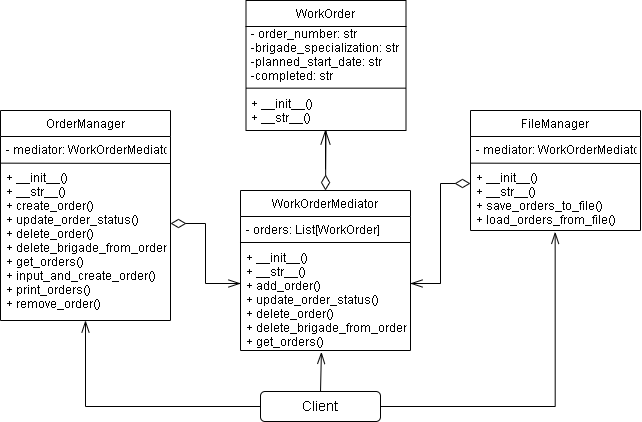

The diagram above was exported from draw.io. Its source (the exported page's mxGraphModel, read from the mxfile embedded in the PNG):
<mxGraphModel dx="2245" dy="828" grid="1" gridSize="10" guides="1" tooltips="1" connect="1" arrows="1" fold="1" page="1" pageScale="1" pageWidth="827" pageHeight="1169" math="0" shadow="0">
  <root>
    <mxCell id="WIyWlLk6GJQsqaUBKTNV-0" />
    <mxCell id="WIyWlLk6GJQsqaUBKTNV-1" parent="WIyWlLk6GJQsqaUBKTNV-0" />
    <mxCell id="3HKasHrS1GfvSko_Kw18-21" value="&lt;font style=&quot;font-size: 14px;&quot;&gt;Client&lt;/font&gt;" style="rounded=1;whiteSpace=wrap;html=1;" parent="WIyWlLk6GJQsqaUBKTNV-1" vertex="1">
      <mxGeometry x="150" y="641" width="120" height="30" as="geometry" />
    </mxCell>
    <mxCell id="utE3iIAdCTnjr5FFgPwm-0" value="" style="group" parent="WIyWlLk6GJQsqaUBKTNV-1" vertex="1" connectable="0">
      <mxGeometry x="-110" y="360" width="170" height="210" as="geometry" />
    </mxCell>
    <mxCell id="zkfFHV4jXpPFQw0GAbJ--0" value="OrderManager" style="swimlane;fontStyle=0;align=center;verticalAlign=top;childLayout=stackLayout;horizontal=1;startSize=26;horizontalStack=0;resizeParent=1;resizeLast=0;collapsible=1;marginBottom=0;rounded=0;shadow=0;strokeWidth=1;" parent="utE3iIAdCTnjr5FFgPwm-0" vertex="1">
      <mxGeometry width="170" height="210" as="geometry">
        <mxRectangle x="230" y="140" width="160" height="26" as="alternateBounds" />
      </mxGeometry>
    </mxCell>
    <mxCell id="3HKasHrS1GfvSko_Kw18-10" value="- mediator: WorkOrderMediator&#10;&#10;+ __init__()&#10;+ __str__()&#10;+ create_order()&#10;+ update_order_status()&#10;+ delete_order()&#10;+ delete_brigade_from_order()&#10;+ get_orders()&#10;+ input_and_create_order()&#10;+ print_orders()&#10;+ remove_order()" style="text;align=left;verticalAlign=top;spacingLeft=4;spacingRight=4;overflow=hidden;rotatable=0;points=[[0,0.5],[1,0.5]];portConstraint=eastwest;" parent="zkfFHV4jXpPFQw0GAbJ--0" vertex="1">
      <mxGeometry y="26" width="170" height="174" as="geometry" />
    </mxCell>
    <mxCell id="3HKasHrS1GfvSko_Kw18-11" value="" style="endArrow=none;html=1;rounded=0;" parent="zkfFHV4jXpPFQw0GAbJ--0" edge="1">
      <mxGeometry width="50" height="50" relative="1" as="geometry">
        <mxPoint y="52.65000000000006" as="sourcePoint" />
        <mxPoint x="170" y="53" as="targetPoint" />
      </mxGeometry>
    </mxCell>
    <mxCell id="utE3iIAdCTnjr5FFgPwm-16" value="" style="endArrow=openThin;html=1;rounded=0;endFill=0;endSize=10;entryX=0.476;entryY=1.011;entryDx=0;entryDy=0;entryPerimeter=0;exitX=0.5;exitY=0;exitDx=0;exitDy=0;" parent="WIyWlLk6GJQsqaUBKTNV-1" source="3HKasHrS1GfvSko_Kw18-21" target="utE3iIAdCTnjr5FFgPwm-11" edge="1">
      <mxGeometry width="50" height="50" relative="1" as="geometry">
        <mxPoint x="400" y="630" as="sourcePoint" />
        <mxPoint x="350" y="630" as="targetPoint" />
      </mxGeometry>
    </mxCell>
    <mxCell id="utE3iIAdCTnjr5FFgPwm-9" value="WorkOrderMediator" style="swimlane;fontStyle=0;align=center;verticalAlign=top;childLayout=stackLayout;horizontal=1;startSize=26;horizontalStack=0;resizeParent=1;resizeLast=0;collapsible=1;marginBottom=0;rounded=0;shadow=0;strokeWidth=1;" parent="WIyWlLk6GJQsqaUBKTNV-1" vertex="1">
      <mxGeometry x="130" y="440" width="170" height="160" as="geometry">
        <mxRectangle x="230" y="140" width="160" height="26" as="alternateBounds" />
      </mxGeometry>
    </mxCell>
    <mxCell id="utE3iIAdCTnjr5FFgPwm-11" value="- orders: List[WorkOrder] &#10;&#10;+ __init__()&#10;+ __str__()&#10;+ add_order()&#10;+ update_order_status()&#10;+ delete_order()&#10;+ delete_brigade_from_order()&#10;+ get_orders()&#10;" style="text;align=left;verticalAlign=top;spacingLeft=4;spacingRight=4;overflow=hidden;rotatable=0;points=[[0,0.5],[1,0.5]];portConstraint=eastwest;" parent="utE3iIAdCTnjr5FFgPwm-9" vertex="1">
      <mxGeometry y="26" width="170" height="134" as="geometry" />
    </mxCell>
    <mxCell id="ncwD_uJOBYRmt_cyP1XH-0" value="" style="endArrow=none;html=1;rounded=0;exitX=-0.003;exitY=0.194;exitDx=0;exitDy=0;exitPerimeter=0;" parent="utE3iIAdCTnjr5FFgPwm-9" source="utE3iIAdCTnjr5FFgPwm-11" edge="1">
      <mxGeometry width="50" height="50" relative="1" as="geometry">
        <mxPoint x="130" y="130" as="sourcePoint" />
        <mxPoint x="170" y="52" as="targetPoint" />
      </mxGeometry>
    </mxCell>
    <mxCell id="ncwD_uJOBYRmt_cyP1XH-5" value="" style="group" parent="WIyWlLk6GJQsqaUBKTNV-1" vertex="1" connectable="0">
      <mxGeometry x="134.5" y="250" width="161" height="130" as="geometry" />
    </mxCell>
    <mxCell id="ncwD_uJOBYRmt_cyP1XH-1" value="WorkOrder" style="swimlane;fontStyle=0;align=center;verticalAlign=top;childLayout=stackLayout;horizontal=1;startSize=26;horizontalStack=0;resizeParent=1;resizeLast=0;collapsible=1;marginBottom=0;rounded=0;shadow=0;strokeWidth=1;" parent="ncwD_uJOBYRmt_cyP1XH-5" vertex="1">
      <mxGeometry x="1" width="160" height="130" as="geometry">
        <mxRectangle x="230" y="140" width="160" height="26" as="alternateBounds" />
      </mxGeometry>
    </mxCell>
    <mxCell id="ncwD_uJOBYRmt_cyP1XH-2" value="" style="endArrow=none;html=1;rounded=0;" parent="ncwD_uJOBYRmt_cyP1XH-1" edge="1">
      <mxGeometry width="50" height="50" relative="1" as="geometry">
        <mxPoint y="87.66000000000003" as="sourcePoint" />
        <mxPoint x="160" y="87.66000000000003" as="targetPoint" />
      </mxGeometry>
    </mxCell>
    <mxCell id="ncwD_uJOBYRmt_cyP1XH-3" value="- order_number: str&#10;-brigade_specialization: str&#10;-planned_start_date: str&#10;-completed: str&#10;&#10;+ __init__()&#10;+ __str__()" style="text;align=left;verticalAlign=top;spacingLeft=4;spacingRight=4;overflow=hidden;rotatable=0;points=[[0,0.5],[1,0.5]];portConstraint=eastwest;" parent="ncwD_uJOBYRmt_cyP1XH-5" vertex="1">
      <mxGeometry y="20" width="160" height="104" as="geometry" />
    </mxCell>
    <mxCell id="ncwD_uJOBYRmt_cyP1XH-6" value="" style="group" parent="WIyWlLk6GJQsqaUBKTNV-1" vertex="1" connectable="0">
      <mxGeometry x="360" y="360" width="170" height="210" as="geometry" />
    </mxCell>
    <mxCell id="ncwD_uJOBYRmt_cyP1XH-7" value="FileManager" style="swimlane;fontStyle=0;align=center;verticalAlign=top;childLayout=stackLayout;horizontal=1;startSize=26;horizontalStack=0;resizeParent=1;resizeLast=0;collapsible=1;marginBottom=0;rounded=0;shadow=0;strokeWidth=1;" parent="ncwD_uJOBYRmt_cyP1XH-6" vertex="1">
      <mxGeometry width="170" height="120" as="geometry">
        <mxRectangle x="230" y="140" width="160" height="26" as="alternateBounds" />
      </mxGeometry>
    </mxCell>
    <mxCell id="ncwD_uJOBYRmt_cyP1XH-8" value="- mediator: WorkOrderMediator&#10;&#10;+ __init__()&#10;+ __str__()&#10;+ save_orders_to_file()&#10;+ load_orders_from_file()&#10;" style="text;align=left;verticalAlign=top;spacingLeft=4;spacingRight=4;overflow=hidden;rotatable=0;points=[[0,0.5],[1,0.5]];portConstraint=eastwest;" parent="ncwD_uJOBYRmt_cyP1XH-7" vertex="1">
      <mxGeometry y="26" width="170" height="94" as="geometry" />
    </mxCell>
    <mxCell id="ncwD_uJOBYRmt_cyP1XH-9" value="" style="endArrow=none;html=1;rounded=0;" parent="ncwD_uJOBYRmt_cyP1XH-7" edge="1">
      <mxGeometry width="50" height="50" relative="1" as="geometry">
        <mxPoint y="52.65000000000006" as="sourcePoint" />
        <mxPoint x="170" y="53" as="targetPoint" />
      </mxGeometry>
    </mxCell>
    <mxCell id="ncwD_uJOBYRmt_cyP1XH-10" value="" style="endArrow=openThin;html=1;rounded=0;endFill=0;endSize=10;entryX=0.5;entryY=1;entryDx=0;entryDy=0;exitX=0;exitY=0.5;exitDx=0;exitDy=0;edgeStyle=orthogonalEdgeStyle;" parent="WIyWlLk6GJQsqaUBKTNV-1" source="3HKasHrS1GfvSko_Kw18-21" target="zkfFHV4jXpPFQw0GAbJ--0" edge="1">
      <mxGeometry width="50" height="50" relative="1" as="geometry">
        <mxPoint x="20" y="651" as="sourcePoint" />
        <mxPoint x="21" y="611" as="targetPoint" />
      </mxGeometry>
    </mxCell>
    <mxCell id="ncwD_uJOBYRmt_cyP1XH-12" value="" style="endArrow=openThin;html=1;rounded=0;endFill=0;endSize=10;entryX=0.498;entryY=1.015;entryDx=0;entryDy=0;entryPerimeter=0;exitX=1;exitY=0.5;exitDx=0;exitDy=0;edgeStyle=orthogonalEdgeStyle;" parent="WIyWlLk6GJQsqaUBKTNV-1" source="3HKasHrS1GfvSko_Kw18-21" target="ncwD_uJOBYRmt_cyP1XH-8" edge="1">
      <mxGeometry width="50" height="50" relative="1" as="geometry">
        <mxPoint x="380" y="660" as="sourcePoint" />
        <mxPoint x="381" y="620" as="targetPoint" />
        <Array as="points">
          <mxPoint x="445" y="656" />
          <mxPoint x="445" y="481" />
        </Array>
      </mxGeometry>
    </mxCell>
    <mxCell id="3HKasHrS1GfvSko_Kw18-17" value="" style="endArrow=openThin;html=1;rounded=0;endFill=0;endSize=13;startSize=7;" parent="WIyWlLk6GJQsqaUBKTNV-1" edge="1">
      <mxGeometry width="50" height="50" relative="1" as="geometry">
        <mxPoint x="215" y="419" as="sourcePoint" />
        <mxPoint x="215" y="379" as="targetPoint" />
      </mxGeometry>
    </mxCell>
    <mxCell id="3HKasHrS1GfvSko_Kw18-18" value="" style="endArrow=diamondThin;html=1;rounded=0;endFill=0;endSize=13;startSize=7;entryX=0.5;entryY=0;entryDx=0;entryDy=0;exitX=0.5;exitY=1;exitDx=0;exitDy=0;" parent="WIyWlLk6GJQsqaUBKTNV-1" source="ncwD_uJOBYRmt_cyP1XH-1" target="utE3iIAdCTnjr5FFgPwm-9" edge="1">
      <mxGeometry width="50" height="50" relative="1" as="geometry">
        <mxPoint x="219" y="397" as="sourcePoint" />
        <mxPoint x="222.19424573389205" y="436.72" as="targetPoint" />
      </mxGeometry>
    </mxCell>
    <mxCell id="ncwD_uJOBYRmt_cyP1XH-14" value="" style="endArrow=diamondThin;html=1;rounded=0;endFill=0;endSize=13;startSize=7;exitX=0;exitY=0.5;exitDx=0;exitDy=0;edgeStyle=orthogonalEdgeStyle;entryX=1;entryY=0.5;entryDx=0;entryDy=0;" parent="WIyWlLk6GJQsqaUBKTNV-1" source="utE3iIAdCTnjr5FFgPwm-11" target="3HKasHrS1GfvSko_Kw18-10" edge="1">
      <mxGeometry width="50" height="50" relative="1" as="geometry">
        <mxPoint x="110" y="400" as="sourcePoint" />
        <mxPoint x="95" y="560" as="targetPoint" />
      </mxGeometry>
    </mxCell>
    <mxCell id="ncwD_uJOBYRmt_cyP1XH-15" value="" style="endArrow=openThin;html=1;rounded=0;endFill=0;endSize=10;entryX=0;entryY=0.5;entryDx=0;entryDy=0;" parent="WIyWlLk6GJQsqaUBKTNV-1" target="utE3iIAdCTnjr5FFgPwm-11" edge="1">
      <mxGeometry width="50" height="50" relative="1" as="geometry">
        <mxPoint x="100" y="533" as="sourcePoint" />
        <mxPoint x="101" y="565" as="targetPoint" />
      </mxGeometry>
    </mxCell>
    <mxCell id="ncwD_uJOBYRmt_cyP1XH-16" value="" style="endArrow=diamondThin;html=1;rounded=0;endFill=0;endSize=13;startSize=7;exitX=1;exitY=0.5;exitDx=0;exitDy=0;edgeStyle=orthogonalEdgeStyle;entryX=0;entryY=0.5;entryDx=0;entryDy=0;" parent="WIyWlLk6GJQsqaUBKTNV-1" source="utE3iIAdCTnjr5FFgPwm-11" target="ncwD_uJOBYRmt_cyP1XH-8" edge="1">
      <mxGeometry width="50" height="50" relative="1" as="geometry">
        <mxPoint x="390" y="549.74" as="sourcePoint" />
        <mxPoint x="320" y="489.74" as="targetPoint" />
      </mxGeometry>
    </mxCell>
    <mxCell id="ncwD_uJOBYRmt_cyP1XH-17" value="" style="endArrow=openThin;html=1;rounded=0;endFill=0;endSize=10;entryX=1;entryY=0.5;entryDx=0;entryDy=0;" parent="WIyWlLk6GJQsqaUBKTNV-1" target="utE3iIAdCTnjr5FFgPwm-11" edge="1">
      <mxGeometry width="50" height="50" relative="1" as="geometry">
        <mxPoint x="330" y="533" as="sourcePoint" />
        <mxPoint x="360" y="560" as="targetPoint" />
      </mxGeometry>
    </mxCell>
  </root>
</mxGraphModel>